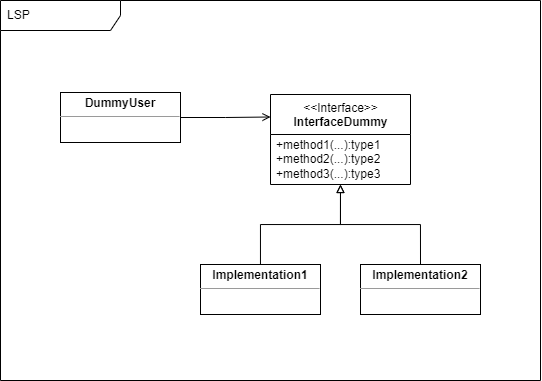

The diagram above was exported from draw.io. Its source (the exported page's mxGraphModel, read from the mxfile embedded in the PNG):
<mxGraphModel dx="2996" dy="734" grid="1" gridSize="10" guides="1" tooltips="1" connect="1" arrows="1" fold="1" page="1" pageScale="1" pageWidth="583" pageHeight="413" math="0" shadow="0">
  <root>
    <mxCell id="0" />
    <mxCell id="1" parent="0" />
    <mxCell id="2" value="LSP" style="shape=umlFrame;whiteSpace=wrap;html=1;width=120;height=30;boundedLbl=1;verticalAlign=middle;align=left;spacingLeft=5;" vertex="1" parent="1">
      <mxGeometry x="-561" y="17" width="540" height="380" as="geometry" />
    </mxCell>
    <mxCell id="3" style="edgeStyle=orthogonalEdgeStyle;rounded=0;orthogonalLoop=1;jettySize=auto;html=1;endArrow=block;endFill=0;" edge="1" source="7" target="4" parent="1">
      <mxGeometry relative="1" as="geometry" />
    </mxCell>
    <mxCell id="4" value="&amp;lt;&amp;lt;Interface&amp;gt;&amp;gt;&lt;br&gt;&lt;b&gt;InterfaceDummy&lt;/b&gt;" style="swimlane;fontStyle=0;align=center;verticalAlign=top;childLayout=stackLayout;horizontal=1;startSize=40;horizontalStack=0;resizeParent=1;resizeParentMax=0;resizeLast=0;collapsible=0;marginBottom=0;html=1;" vertex="1" parent="1">
      <mxGeometry x="-291" y="111" width="140" height="90" as="geometry" />
    </mxCell>
    <mxCell id="5" value="+method1(...):type1&lt;br&gt;+method2(...):type2&lt;br&gt;+method3(...):type3" style="text;html=1;strokeColor=none;fillColor=none;align=left;verticalAlign=middle;spacingLeft=4;spacingRight=4;overflow=hidden;rotatable=0;points=[[0,0.5],[1,0.5]];portConstraint=eastwest;" vertex="1" parent="4">
      <mxGeometry y="40" width="140" height="50" as="geometry" />
    </mxCell>
    <mxCell id="6" style="edgeStyle=orthogonalEdgeStyle;rounded=0;orthogonalLoop=1;jettySize=auto;html=1;exitX=0.5;exitY=0;exitDx=0;exitDy=0;endArrow=block;endFill=0;" edge="1" source="8" parent="1">
      <mxGeometry relative="1" as="geometry">
        <mxPoint x="-221" y="201.00000000000023" as="targetPoint" />
        <mxPoint x="-131" y="277" as="sourcePoint" />
      </mxGeometry>
    </mxCell>
    <mxCell id="7" value="&lt;p style=&quot;margin:0px;margin-top:4px;text-align:center;&quot;&gt;&lt;b&gt;Implementation1&lt;/b&gt;&lt;/p&gt;&lt;hr size=&quot;1&quot;&gt;&lt;div style=&quot;height:2px;&quot;&gt;&lt;br&gt;&lt;/div&gt;" style="verticalAlign=top;align=left;overflow=fill;fontSize=12;fontFamily=Helvetica;html=1;" vertex="1" parent="1">
      <mxGeometry x="-361" y="281" width="120" height="50" as="geometry" />
    </mxCell>
    <mxCell id="8" value="&lt;p style=&quot;margin:0px;margin-top:4px;text-align:center;&quot;&gt;&lt;b&gt;Implementation2&lt;/b&gt;&lt;/p&gt;&lt;hr size=&quot;1&quot;&gt;&lt;div style=&quot;height:2px;&quot;&gt;&lt;br&gt;&lt;/div&gt;" style="verticalAlign=top;align=left;overflow=fill;fontSize=12;fontFamily=Helvetica;html=1;" vertex="1" parent="1">
      <mxGeometry x="-201" y="281" width="120" height="50" as="geometry" />
    </mxCell>
    <mxCell id="9" style="edgeStyle=orthogonalEdgeStyle;rounded=0;orthogonalLoop=1;jettySize=auto;html=1;exitX=1;exitY=0.5;exitDx=0;exitDy=0;entryX=0;entryY=0.25;entryDx=0;entryDy=0;endArrow=open;endFill=0;" edge="1" source="10" target="4" parent="1">
      <mxGeometry relative="1" as="geometry" />
    </mxCell>
    <mxCell id="10" value="&lt;p style=&quot;margin:0px;margin-top:4px;text-align:center;&quot;&gt;&lt;b&gt;DummyUser&lt;/b&gt;&lt;/p&gt;&lt;hr size=&quot;1&quot;&gt;&lt;div style=&quot;height:2px;&quot;&gt;&lt;br&gt;&lt;/div&gt;" style="verticalAlign=top;align=left;overflow=fill;fontSize=12;fontFamily=Helvetica;html=1;" vertex="1" parent="1">
      <mxGeometry x="-501" y="109" width="120" height="50" as="geometry" />
    </mxCell>
  </root>
</mxGraphModel>